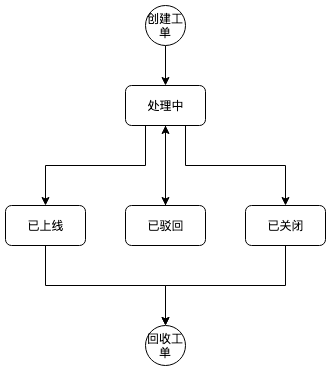

The diagram above was exported from draw.io. Its source (the exported page's mxGraphModel, read from the mxfile embedded in the PNG):
<mxGraphModel dx="946" dy="674" grid="1" gridSize="10" guides="1" tooltips="1" connect="1" arrows="1" fold="1" page="1" pageScale="1" pageWidth="30000" pageHeight="30000" math="0" shadow="0">
  <root>
    <mxCell id="0" />
    <mxCell id="1" parent="0" />
    <mxCell id="opkY5rt47JmVO8-gcRvv-12" style="edgeStyle=orthogonalEdgeStyle;rounded=0;orthogonalLoop=1;jettySize=auto;html=1;exitX=0.25;exitY=1;exitDx=0;exitDy=0;entryX=0.5;entryY=0;entryDx=0;entryDy=0;" edge="1" parent="1" source="opkY5rt47JmVO8-gcRvv-1" target="opkY5rt47JmVO8-gcRvv-2">
      <mxGeometry relative="1" as="geometry" />
    </mxCell>
    <mxCell id="opkY5rt47JmVO8-gcRvv-13" style="edgeStyle=orthogonalEdgeStyle;rounded=0;orthogonalLoop=1;jettySize=auto;html=1;exitX=0.75;exitY=1;exitDx=0;exitDy=0;entryX=0.5;entryY=0;entryDx=0;entryDy=0;" edge="1" parent="1" source="opkY5rt47JmVO8-gcRvv-1" target="opkY5rt47JmVO8-gcRvv-3">
      <mxGeometry relative="1" as="geometry" />
    </mxCell>
    <mxCell id="opkY5rt47JmVO8-gcRvv-14" style="edgeStyle=orthogonalEdgeStyle;rounded=0;orthogonalLoop=1;jettySize=auto;html=1;exitX=0.5;exitY=1;exitDx=0;exitDy=0;entryX=0.5;entryY=0;entryDx=0;entryDy=0;" edge="1" parent="1" source="opkY5rt47JmVO8-gcRvv-1" target="opkY5rt47JmVO8-gcRvv-4">
      <mxGeometry relative="1" as="geometry" />
    </mxCell>
    <mxCell id="opkY5rt47JmVO8-gcRvv-1" value="处理中" style="rounded=1;whiteSpace=wrap;html=1;" vertex="1" parent="1">
      <mxGeometry x="200" y="240" width="80" height="40" as="geometry" />
    </mxCell>
    <mxCell id="opkY5rt47JmVO8-gcRvv-18" style="edgeStyle=orthogonalEdgeStyle;rounded=0;orthogonalLoop=1;jettySize=auto;html=1;exitX=0.5;exitY=1;exitDx=0;exitDy=0;entryX=0.5;entryY=0;entryDx=0;entryDy=0;" edge="1" parent="1" source="opkY5rt47JmVO8-gcRvv-2" target="opkY5rt47JmVO8-gcRvv-17">
      <mxGeometry relative="1" as="geometry" />
    </mxCell>
    <mxCell id="opkY5rt47JmVO8-gcRvv-2" value="已上线" style="rounded=1;whiteSpace=wrap;html=1;" vertex="1" parent="1">
      <mxGeometry x="80" y="360" width="80" height="40" as="geometry" />
    </mxCell>
    <mxCell id="opkY5rt47JmVO8-gcRvv-19" style="edgeStyle=orthogonalEdgeStyle;rounded=0;orthogonalLoop=1;jettySize=auto;html=1;exitX=0.5;exitY=1;exitDx=0;exitDy=0;" edge="1" parent="1" source="opkY5rt47JmVO8-gcRvv-3">
      <mxGeometry relative="1" as="geometry">
        <mxPoint x="240" y="480" as="targetPoint" />
      </mxGeometry>
    </mxCell>
    <mxCell id="opkY5rt47JmVO8-gcRvv-3" value="已关闭" style="rounded=1;whiteSpace=wrap;html=1;" vertex="1" parent="1">
      <mxGeometry x="320" y="360" width="80" height="40" as="geometry" />
    </mxCell>
    <mxCell id="opkY5rt47JmVO8-gcRvv-15" style="edgeStyle=orthogonalEdgeStyle;rounded=0;orthogonalLoop=1;jettySize=auto;html=1;exitX=0.5;exitY=0;exitDx=0;exitDy=0;entryX=0.5;entryY=1;entryDx=0;entryDy=0;" edge="1" parent="1" source="opkY5rt47JmVO8-gcRvv-4" target="opkY5rt47JmVO8-gcRvv-1">
      <mxGeometry relative="1" as="geometry" />
    </mxCell>
    <mxCell id="opkY5rt47JmVO8-gcRvv-4" value="已驳回" style="rounded=1;whiteSpace=wrap;html=1;" vertex="1" parent="1">
      <mxGeometry x="200" y="360" width="80" height="40" as="geometry" />
    </mxCell>
    <mxCell id="opkY5rt47JmVO8-gcRvv-6" style="edgeStyle=orthogonalEdgeStyle;rounded=0;orthogonalLoop=1;jettySize=auto;html=1;exitX=0.5;exitY=1;exitDx=0;exitDy=0;entryX=0.5;entryY=0;entryDx=0;entryDy=0;" edge="1" parent="1" source="opkY5rt47JmVO8-gcRvv-5" target="opkY5rt47JmVO8-gcRvv-1">
      <mxGeometry relative="1" as="geometry" />
    </mxCell>
    <mxCell id="opkY5rt47JmVO8-gcRvv-5" value="创建工单" style="ellipse;whiteSpace=wrap;html=1;aspect=fixed;" vertex="1" parent="1">
      <mxGeometry x="220" y="160" width="40" height="40" as="geometry" />
    </mxCell>
    <mxCell id="opkY5rt47JmVO8-gcRvv-17" value="回收工单" style="ellipse;whiteSpace=wrap;html=1;aspect=fixed;" vertex="1" parent="1">
      <mxGeometry x="220" y="480" width="40" height="40" as="geometry" />
    </mxCell>
  </root>
</mxGraphModel>